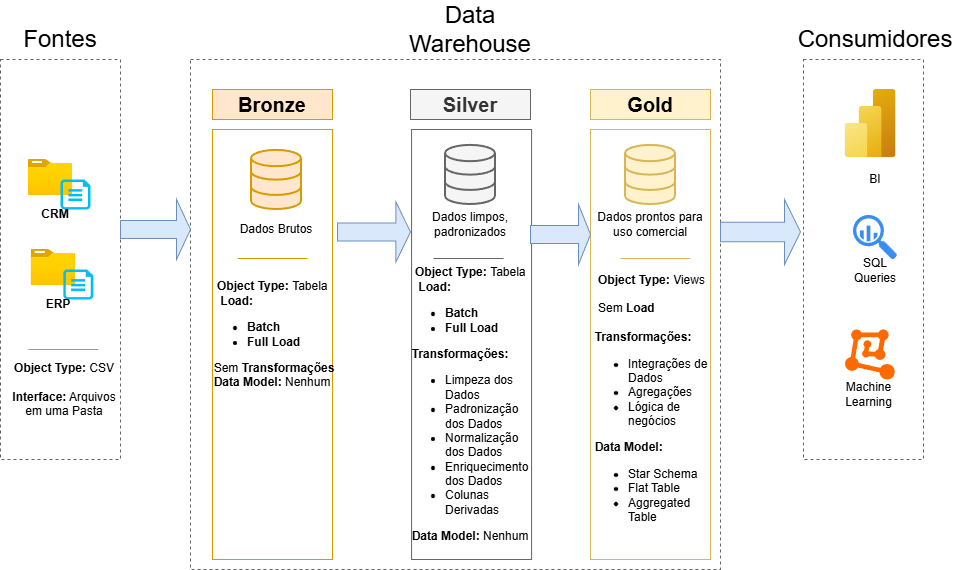

The diagram above was exported from draw.io. Its source (the exported page's mxGraphModel, read from the mxfile embedded in the PNG):
<mxGraphModel dx="784" dy="873" grid="1" gridSize="10" guides="1" tooltips="1" connect="1" arrows="1" fold="1" page="1" pageScale="1" pageWidth="583" pageHeight="827" math="0" shadow="0">
  <root>
    <mxCell id="0" />
    <mxCell id="1" parent="0" />
    <mxCell id="qnRN6p1lyxyKT3Xg-hH4-1" parent="1" style="rounded=0;whiteSpace=wrap;html=1;fillColor=none;strokeColor=light-dark(#636363, #ededed);dashed=1;" value="" vertex="1">
      <mxGeometry height="400" width="120" x="80" y="160" as="geometry" />
    </mxCell>
    <mxCell id="qnRN6p1lyxyKT3Xg-hH4-2" parent="1" style="rounded=0;whiteSpace=wrap;html=1;strokeColor=none;" value="&lt;span style=&quot;font-size: 24px;&quot;&gt;Fontes&lt;/span&gt;" vertex="1">
      <mxGeometry height="20" width="50" x="115" y="130" as="geometry" />
    </mxCell>
    <mxCell id="qnRN6p1lyxyKT3Xg-hH4-3" parent="1" style="rounded=0;whiteSpace=wrap;html=1;fillColor=none;strokeColor=light-dark(#636363, #ededed);dashed=1;" value="" vertex="1">
      <mxGeometry height="510" width="530" x="270" y="160" as="geometry" />
    </mxCell>
    <mxCell id="qnRN6p1lyxyKT3Xg-hH4-4" parent="1" style="rounded=0;whiteSpace=wrap;html=1;strokeColor=none;" value="&lt;span style=&quot;font-size: 24px;&quot;&gt;Data Warehouse&lt;/span&gt;" vertex="1">
      <mxGeometry height="20" width="170" x="465" y="120" as="geometry" />
    </mxCell>
    <mxCell id="qnRN6p1lyxyKT3Xg-hH4-5" parent="1" style="rounded=0;whiteSpace=wrap;html=1;fillColor=none;strokeColor=light-dark(#636363, #ededed);dashed=1;" value="" vertex="1">
      <mxGeometry height="400" width="120" x="883.05" y="160" as="geometry" />
    </mxCell>
    <mxCell id="qnRN6p1lyxyKT3Xg-hH4-6" parent="1" style="rounded=0;whiteSpace=wrap;html=1;strokeColor=none;" value="&lt;span style=&quot;font-size: 24px;&quot;&gt;Consumidores&lt;/span&gt;" vertex="1">
      <mxGeometry height="20" width="130" x="890" y="130" as="geometry" />
    </mxCell>
    <mxCell id="qnRN6p1lyxyKT3Xg-hH4-7" parent="1" style="rounded=0;whiteSpace=wrap;html=1;fillColor=#ffe6cc;strokeColor=#d79b00;" value="&lt;font style=&quot;font-size: 20px;&quot;&gt;&lt;b&gt;Bronze&lt;/b&gt;&lt;/font&gt;" vertex="1">
      <mxGeometry height="30" width="120" x="292" y="190" as="geometry" />
    </mxCell>
    <mxCell id="qnRN6p1lyxyKT3Xg-hH4-8" parent="1" style="rounded=0;whiteSpace=wrap;html=1;fillColor=none;strokeColor=#d79b00;" value="" vertex="1">
      <mxGeometry height="430" width="120" x="292" y="230" as="geometry" />
    </mxCell>
    <mxCell id="qnRN6p1lyxyKT3Xg-hH4-9" parent="1" style="rounded=0;whiteSpace=wrap;html=1;fillColor=#f5f5f5;strokeColor=#666666;fontColor=#333333;" value="&lt;font style=&quot;font-size: 20px;&quot;&gt;&lt;b&gt;Silver&lt;/b&gt;&lt;/font&gt;" vertex="1">
      <mxGeometry height="30" width="120" x="490" y="190" as="geometry" />
    </mxCell>
    <mxCell id="qnRN6p1lyxyKT3Xg-hH4-10" parent="1" style="rounded=0;whiteSpace=wrap;html=1;fillColor=none;strokeColor=#666666;fontColor=#333333;" value="" vertex="1">
      <mxGeometry height="430" width="120" x="491.09000000000003" y="230" as="geometry" />
    </mxCell>
    <mxCell id="qnRN6p1lyxyKT3Xg-hH4-11" parent="1" style="rounded=0;whiteSpace=wrap;html=1;fillColor=#fff2cc;strokeColor=#d6b656;" value="&lt;font style=&quot;font-size: 20px;&quot;&gt;&lt;b&gt;Gold&lt;/b&gt;&lt;/font&gt;" vertex="1">
      <mxGeometry height="30" width="120" x="670" y="190" as="geometry" />
    </mxCell>
    <mxCell id="qnRN6p1lyxyKT3Xg-hH4-12" parent="1" style="rounded=0;whiteSpace=wrap;html=1;fillColor=none;strokeColor=#d6b656;" value="" vertex="1">
      <mxGeometry height="430" width="120" x="670" y="230" as="geometry" />
    </mxCell>
    <mxCell id="qnRN6p1lyxyKT3Xg-hH4-16" parent="1" style="image;aspect=fixed;html=1;points=[];align=center;fontSize=12;image=img/lib/azure2/general/Folder_Blank.svg;" value="" vertex="1">
      <mxGeometry height="36" width="44.36" x="107.82" y="260" as="geometry" />
    </mxCell>
    <mxCell id="qnRN6p1lyxyKT3Xg-hH4-17" parent="1" style="verticalLabelPosition=bottom;html=1;verticalAlign=top;align=center;strokeColor=none;fillColor=#00BEF2;shape=mxgraph.azure.cloud_services_configuration_file;pointerEvents=1;" value="" vertex="1">
      <mxGeometry height="30" width="30" x="140" y="280" as="geometry" />
    </mxCell>
    <mxCell id="qnRN6p1lyxyKT3Xg-hH4-18" parent="1" style="text;html=1;whiteSpace=wrap;strokeColor=none;fillColor=none;align=center;verticalAlign=middle;rounded=0;" value="&lt;b&gt;CRM&lt;/b&gt;" vertex="1">
      <mxGeometry height="30" width="60" x="105" y="300" as="geometry" />
    </mxCell>
    <mxCell id="qnRN6p1lyxyKT3Xg-hH4-20" parent="1" style="image;aspect=fixed;html=1;points=[];align=center;fontSize=12;image=img/lib/azure2/general/Folder_Blank.svg;" value="" vertex="1">
      <mxGeometry height="36" width="44.36" x="110.63999999999999" y="350" as="geometry" />
    </mxCell>
    <mxCell id="qnRN6p1lyxyKT3Xg-hH4-21" parent="1" style="verticalLabelPosition=bottom;html=1;verticalAlign=top;align=center;strokeColor=none;fillColor=#00BEF2;shape=mxgraph.azure.cloud_services_configuration_file;pointerEvents=1;" value="" vertex="1">
      <mxGeometry height="30" width="30" x="142.82" y="370" as="geometry" />
    </mxCell>
    <mxCell id="qnRN6p1lyxyKT3Xg-hH4-22" parent="1" style="text;html=1;whiteSpace=wrap;strokeColor=none;fillColor=none;align=center;verticalAlign=middle;rounded=0;" value="&lt;b&gt;ERP&lt;/b&gt;" vertex="1">
      <mxGeometry height="30" width="60" x="107.82" y="390" as="geometry" />
    </mxCell>
    <mxCell id="qnRN6p1lyxyKT3Xg-hH4-23" edge="1" parent="1" style="endArrow=none;html=1;rounded=0;strokeColor=#9A9A9A;" value="">
      <mxGeometry height="50" relative="1" width="50" as="geometry">
        <mxPoint x="107.82" y="450" as="sourcePoint" />
        <mxPoint x="177.82" y="450" as="targetPoint" />
      </mxGeometry>
    </mxCell>
    <mxCell id="qnRN6p1lyxyKT3Xg-hH4-24" parent="1" style="text;html=1;whiteSpace=wrap;strokeColor=none;fillColor=none;align=center;verticalAlign=middle;rounded=0;" value="&lt;b&gt;Object Type:&lt;/b&gt; CSV&lt;div&gt;&lt;br&gt;&lt;div&gt;&lt;b&gt;Interface:&lt;/b&gt; Arquivos em uma Pasta&lt;/div&gt;&lt;/div&gt;" vertex="1">
      <mxGeometry height="20" width="112.18" x="87.82" y="480" as="geometry" />
    </mxCell>
    <mxCell id="qnRN6p1lyxyKT3Xg-hH4-25" parent="1" style="html=1;verticalLabelPosition=bottom;align=center;labelBackgroundColor=#ffffff;verticalAlign=top;strokeWidth=2;strokeColor=#d79b00;shadow=0;dashed=0;shape=mxgraph.ios7.icons.data;fillColor=#ffe6cc;" value="" vertex="1">
      <mxGeometry height="59.1" width="50" x="331" y="250.89999999999998" as="geometry" />
    </mxCell>
    <mxCell id="qnRN6p1lyxyKT3Xg-hH4-26" parent="1" style="html=1;verticalLabelPosition=bottom;align=center;labelBackgroundColor=#ffffff;verticalAlign=top;strokeWidth=2;strokeColor=#666666;shadow=0;dashed=0;shape=mxgraph.ios7.icons.data;fillColor=#f5f5f5;fontColor=#333333;" value="" vertex="1">
      <mxGeometry height="59.1" width="50" x="525" y="245.9" as="geometry" />
    </mxCell>
    <mxCell id="qnRN6p1lyxyKT3Xg-hH4-27" parent="1" style="html=1;verticalLabelPosition=bottom;align=center;labelBackgroundColor=#ffffff;verticalAlign=top;strokeWidth=2;strokeColor=#d6b656;shadow=0;dashed=0;shape=mxgraph.ios7.icons.data;fillColor=#fff2cc;" value="" vertex="1">
      <mxGeometry height="59.1" width="50" x="705" y="245.9" as="geometry" />
    </mxCell>
    <mxCell id="qnRN6p1lyxyKT3Xg-hH4-28" parent="1" style="shape=singleArrow;whiteSpace=wrap;html=1;fillColor=#dae8fc;strokeColor=#6c8ebf;" value="" vertex="1">
      <mxGeometry height="60" width="70" x="200" y="300" as="geometry" />
    </mxCell>
    <mxCell id="qnRN6p1lyxyKT3Xg-hH4-29" parent="1" style="shape=singleArrow;whiteSpace=wrap;html=1;fillColor=#dae8fc;strokeColor=#6c8ebf;" value="" vertex="1">
      <mxGeometry height="60" width="72.95" x="417.05" y="302.5" as="geometry" />
    </mxCell>
    <mxCell id="qnRN6p1lyxyKT3Xg-hH4-30" parent="1" style="shape=singleArrow;whiteSpace=wrap;html=1;fillColor=#dae8fc;strokeColor=#6c8ebf;" value="" vertex="1">
      <mxGeometry height="60" width="60" x="610" y="305" as="geometry" />
    </mxCell>
    <mxCell id="qnRN6p1lyxyKT3Xg-hH4-31" parent="1" style="shape=singleArrow;whiteSpace=wrap;html=1;fillColor=#dae8fc;strokeColor=#6c8ebf;" value="" vertex="1">
      <mxGeometry height="65" width="80" x="800" y="300" as="geometry" />
    </mxCell>
    <mxCell id="qnRN6p1lyxyKT3Xg-hH4-32" parent="1" style="text;html=1;whiteSpace=wrap;strokeColor=none;fillColor=none;align=center;verticalAlign=middle;rounded=0;" value="Dados Brutos" vertex="1">
      <mxGeometry height="30" width="88" x="312" y="315" as="geometry" />
    </mxCell>
    <mxCell id="qnRN6p1lyxyKT3Xg-hH4-33" parent="1" style="text;html=1;whiteSpace=wrap;strokeColor=none;fillColor=none;align=center;verticalAlign=middle;rounded=0;" value="Dados limpos, padronizados" vertex="1">
      <mxGeometry height="30" width="88" x="506" y="310" as="geometry" />
    </mxCell>
    <mxCell id="qnRN6p1lyxyKT3Xg-hH4-34" parent="1" style="text;html=1;whiteSpace=wrap;strokeColor=none;fillColor=none;align=center;verticalAlign=middle;rounded=0;" value="Dados prontos para uso comercial" vertex="1">
      <mxGeometry height="30" width="114" x="673" y="310" as="geometry" />
    </mxCell>
    <mxCell id="qnRN6p1lyxyKT3Xg-hH4-35" edge="1" parent="1" style="endArrow=none;html=1;rounded=0;strokeColor=#d79b00;fillColor=#ffe6cc;" value="">
      <mxGeometry height="50" relative="1" width="50" as="geometry">
        <mxPoint x="317" y="359" as="sourcePoint" />
        <mxPoint x="387" y="359" as="targetPoint" />
      </mxGeometry>
    </mxCell>
    <mxCell id="qnRN6p1lyxyKT3Xg-hH4-36" edge="1" parent="1" style="endArrow=none;html=1;rounded=0;strokeColor=#666666;fillColor=#f5f5f5;" value="">
      <mxGeometry height="50" relative="1" width="50" as="geometry">
        <mxPoint x="513" y="359" as="sourcePoint" />
        <mxPoint x="583" y="359" as="targetPoint" />
      </mxGeometry>
    </mxCell>
    <mxCell id="qnRN6p1lyxyKT3Xg-hH4-37" edge="1" parent="1" style="endArrow=none;html=1;rounded=0;strokeColor=#d6b656;fillColor=#fff2cc;" value="">
      <mxGeometry height="50" relative="1" width="50" as="geometry">
        <mxPoint x="700" y="359" as="sourcePoint" />
        <mxPoint x="770" y="359" as="targetPoint" />
      </mxGeometry>
    </mxCell>
    <mxCell id="qnRN6p1lyxyKT3Xg-hH4-38" parent="1" style="text;html=1;whiteSpace=wrap;strokeColor=none;fillColor=none;align=left;verticalAlign=middle;rounded=0;" value="&lt;b&gt;&amp;nbsp; &amp;nbsp;Object Type:&amp;nbsp;&lt;/b&gt;Tabela&lt;div&gt;&lt;div style=&quot;&quot;&gt;&lt;b style=&quot;background-color: transparent; color: light-dark(rgb(0, 0, 0), rgb(255, 255, 255));&quot;&gt;&amp;nbsp; &amp;nbsp; Load:&lt;/b&gt;&lt;/div&gt;&lt;div&gt;&lt;ul&gt;&lt;li&gt;&lt;b&gt;Batch&lt;/b&gt;&lt;/li&gt;&lt;li&gt;&lt;b&gt;Full Load&lt;/b&gt;&lt;/li&gt;&lt;/ul&gt;&lt;div&gt;&lt;b&gt;&amp;nbsp; &lt;/b&gt;Sem&lt;b&gt;&amp;nbsp;Transformações&lt;/b&gt;&lt;/div&gt;&lt;/div&gt;&lt;div&gt;&lt;b&gt;&amp;nbsp; Data Model: &lt;/b&gt;Nenhum&lt;/div&gt;&lt;/div&gt;" vertex="1">
      <mxGeometry height="170" width="134.09" x="284.95000000000005" y="350" as="geometry" />
    </mxCell>
    <mxCell id="qnRN6p1lyxyKT3Xg-hH4-44" parent="1" style="text;html=1;whiteSpace=wrap;strokeColor=none;fillColor=none;align=left;verticalAlign=middle;rounded=0;" value="&lt;b&gt;&amp;nbsp; &amp;nbsp;Object Type:&amp;nbsp;&lt;/b&gt;Tabela&lt;div&gt;&lt;div style=&quot;&quot;&gt;&lt;b style=&quot;background-color: transparent; color: light-dark(rgb(0, 0, 0), rgb(255, 255, 255));&quot;&gt;&amp;nbsp; &amp;nbsp; Load:&lt;/b&gt;&lt;/div&gt;&lt;div&gt;&lt;ul&gt;&lt;li&gt;&lt;b&gt;Batch&lt;/b&gt;&lt;/li&gt;&lt;li&gt;&lt;b&gt;Full Load&lt;/b&gt;&lt;/li&gt;&lt;/ul&gt;&lt;div&gt;&lt;b&gt;&amp;nbsp; Transformações:&lt;br&gt;&lt;/b&gt;&lt;/div&gt;&lt;/div&gt;&lt;/div&gt;&lt;div&gt;&lt;ul&gt;&lt;li&gt;Limpeza dos Dados&lt;/li&gt;&lt;li&gt;Padronização dos Dados&lt;/li&gt;&lt;li&gt;Normalização dos Dados&lt;/li&gt;&lt;li&gt;Enriquecimento dos Dados&lt;/li&gt;&lt;li&gt;Colunas Derivadas&lt;/li&gt;&lt;/ul&gt;&lt;div&gt;&lt;b&gt;&amp;nbsp; Data Model: &lt;/b&gt;Nenhum&lt;/div&gt;&lt;/div&gt;" vertex="1">
      <mxGeometry height="170" width="134.09" x="482.95" y="420" as="geometry" />
    </mxCell>
    <mxCell id="qnRN6p1lyxyKT3Xg-hH4-45" parent="1" style="text;html=1;whiteSpace=wrap;strokeColor=none;fillColor=none;align=left;verticalAlign=middle;rounded=0;" value="&lt;b&gt;&amp;nbsp; &amp;nbsp;Object Type:&amp;nbsp;&lt;/b&gt;Views&lt;div&gt;&lt;br&gt;&lt;div&gt;&lt;div style=&quot;&quot;&gt;&lt;b style=&quot;background-color: transparent; color: light-dark(rgb(0, 0, 0), rgb(255, 255, 255));&quot;&gt;&amp;nbsp; &amp;nbsp;&lt;/b&gt;&lt;span style=&quot;background-color: transparent; color: light-dark(rgb(0, 0, 0), rgb(255, 255, 255));&quot;&gt;Sem&lt;/span&gt;&lt;b style=&quot;background-color: transparent; color: light-dark(rgb(0, 0, 0), rgb(255, 255, 255));&quot;&gt; Load&lt;/b&gt;&lt;/div&gt;&lt;div style=&quot;&quot;&gt;&lt;b style=&quot;background-color: transparent; color: light-dark(rgb(0, 0, 0), rgb(255, 255, 255));&quot;&gt;&lt;br&gt;&lt;/b&gt;&lt;/div&gt;&lt;div&gt;&lt;b&gt;&amp;nbsp; Transformações:&lt;/b&gt;&lt;br&gt;&lt;/div&gt;&lt;/div&gt;&lt;/div&gt;&lt;div&gt;&lt;ul&gt;&lt;li&gt;Integrações de Dados&lt;/li&gt;&lt;li&gt;Agregações&lt;/li&gt;&lt;li&gt;Lógica de negócios&lt;/li&gt;&lt;/ul&gt;&lt;div&gt;&lt;b&gt;&amp;nbsp; Data Model:&lt;/b&gt;&lt;/div&gt;&lt;/div&gt;&lt;div&gt;&lt;ul&gt;&lt;li&gt;Star Schema&lt;/li&gt;&lt;li&gt;Flat Table&lt;/li&gt;&lt;li&gt;Aggregated Table&lt;/li&gt;&lt;/ul&gt;&lt;/div&gt;" vertex="1">
      <mxGeometry height="170" width="134.09" x="665.9100000000001" y="420" as="geometry" />
    </mxCell>
    <mxCell id="qnRN6p1lyxyKT3Xg-hH4-47" parent="1" style="image;aspect=fixed;html=1;points=[];align=center;fontSize=12;image=img/lib/azure2/analytics/Power_BI_Embedded.svg;" value="" vertex="1">
      <mxGeometry height="68" width="51" x="924.5" y="190" as="geometry" />
    </mxCell>
    <mxCell id="qnRN6p1lyxyKT3Xg-hH4-48" parent="1" style="text;html=1;whiteSpace=wrap;strokeColor=none;fillColor=none;align=center;verticalAlign=middle;rounded=0;" value="BI" vertex="1">
      <mxGeometry height="30" width="60" x="924.5" y="265.45" as="geometry" />
    </mxCell>
    <mxCell id="qnRN6p1lyxyKT3Xg-hH4-49" parent="1" style="sketch=0;html=1;aspect=fixed;strokeColor=none;shadow=0;fillColor=#3B8DF1;verticalAlign=top;labelPosition=center;verticalLabelPosition=bottom;shape=mxgraph.gcp2.big_query" value="" vertex="1">
      <mxGeometry height="44.55" width="44.1" x="932.45" y="315.45" as="geometry" />
    </mxCell>
    <mxCell id="qnRN6p1lyxyKT3Xg-hH4-50" parent="1" style="text;html=1;whiteSpace=wrap;strokeColor=none;fillColor=none;align=center;verticalAlign=middle;rounded=0;" value="SQL Queries" vertex="1">
      <mxGeometry height="30" width="60" x="925" y="356" as="geometry" />
    </mxCell>
    <mxCell id="qnRN6p1lyxyKT3Xg-hH4-52" parent="1" style="points=[];aspect=fixed;html=1;align=center;shadow=0;dashed=0;fillColor=#FF6A00;strokeColor=none;shape=mxgraph.alibaba_cloud.machine_learning;" value="" vertex="1">
      <mxGeometry height="50.099999999999994" width="49.8" x="924.5" y="429.9" as="geometry" />
    </mxCell>
    <mxCell id="qnRN6p1lyxyKT3Xg-hH4-53" parent="1" style="text;html=1;whiteSpace=wrap;strokeColor=none;fillColor=none;align=center;verticalAlign=middle;rounded=0;" value="Machine Learning" vertex="1">
      <mxGeometry height="30" width="64.5" x="915.5" y="480" as="geometry" />
    </mxCell>
  </root>
</mxGraphModel>